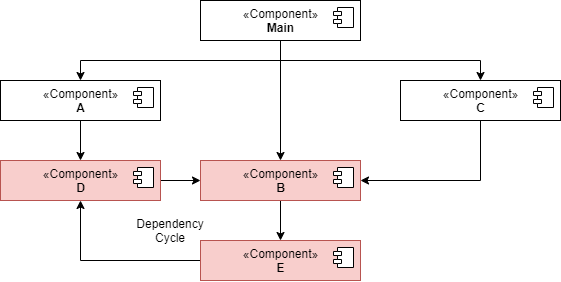

The diagram above was exported from draw.io. Its source (the exported page's mxGraphModel, read from the mxfile embedded in the PNG):
<mxGraphModel dx="1185" dy="721" grid="1" gridSize="10" guides="1" tooltips="1" connect="1" arrows="1" fold="1" page="1" pageScale="1" pageWidth="1169" pageHeight="827" math="0" shadow="0">
  <root>
    <mxCell id="0" />
    <mxCell id="1" parent="0" />
    <mxCell id="2" style="edgeStyle=orthogonalEdgeStyle;rounded=0;orthogonalLoop=1;jettySize=auto;html=1;exitX=0.5;exitY=1;exitDx=0;exitDy=0;entryX=0.5;entryY=0;entryDx=0;entryDy=0;verticalAlign=top;" edge="1" source="5" target="8" parent="1">
      <mxGeometry relative="1" as="geometry" />
    </mxCell>
    <mxCell id="3" style="edgeStyle=orthogonalEdgeStyle;rounded=0;orthogonalLoop=1;jettySize=auto;html=1;exitX=0.5;exitY=1;exitDx=0;exitDy=0;verticalAlign=top;" edge="1" source="5" target="11" parent="1">
      <mxGeometry relative="1" as="geometry" />
    </mxCell>
    <mxCell id="4" style="edgeStyle=orthogonalEdgeStyle;rounded=0;orthogonalLoop=1;jettySize=auto;html=1;exitX=0.5;exitY=1;exitDx=0;exitDy=0;entryX=0.5;entryY=0;entryDx=0;entryDy=0;verticalAlign=top;" edge="1" source="5" target="14" parent="1">
      <mxGeometry relative="1" as="geometry" />
    </mxCell>
    <mxCell id="5" value="«Component»&lt;br&gt;&lt;b&gt;Main&lt;/b&gt;" style="html=1;dropTarget=0;verticalAlign=top;" vertex="1" parent="1">
      <mxGeometry x="220" y="80" width="160" height="40" as="geometry" />
    </mxCell>
    <mxCell id="6" value="" style="shape=module;jettyWidth=8;jettyHeight=4;verticalAlign=top;" vertex="1" parent="5">
      <mxGeometry x="1" width="20" height="20" relative="1" as="geometry">
        <mxPoint x="-27" y="7" as="offset" />
      </mxGeometry>
    </mxCell>
    <mxCell id="7" style="edgeStyle=orthogonalEdgeStyle;rounded=0;orthogonalLoop=1;jettySize=auto;html=1;exitX=0.5;exitY=1;exitDx=0;exitDy=0;verticalAlign=top;" edge="1" source="8" target="17" parent="1">
      <mxGeometry relative="1" as="geometry" />
    </mxCell>
    <mxCell id="8" value="«Component»&lt;br&gt;&lt;b&gt;A&lt;/b&gt;" style="html=1;dropTarget=0;verticalAlign=top;" vertex="1" parent="1">
      <mxGeometry x="20" y="160" width="160" height="40" as="geometry" />
    </mxCell>
    <mxCell id="9" value="" style="shape=module;jettyWidth=8;jettyHeight=4;verticalAlign=top;" vertex="1" parent="8">
      <mxGeometry x="1" width="20" height="20" relative="1" as="geometry">
        <mxPoint x="-27" y="7" as="offset" />
      </mxGeometry>
    </mxCell>
    <mxCell id="10" style="edgeStyle=orthogonalEdgeStyle;rounded=0;orthogonalLoop=1;jettySize=auto;html=1;exitX=0.5;exitY=1;exitDx=0;exitDy=0;entryX=1;entryY=0.5;entryDx=0;entryDy=0;verticalAlign=top;" edge="1" source="11" target="14" parent="1">
      <mxGeometry relative="1" as="geometry" />
    </mxCell>
    <mxCell id="11" value="«Component»&lt;br&gt;&lt;b&gt;C&lt;/b&gt;" style="html=1;dropTarget=0;verticalAlign=top;" vertex="1" parent="1">
      <mxGeometry x="420" y="160" width="160" height="40" as="geometry" />
    </mxCell>
    <mxCell id="12" value="" style="shape=module;jettyWidth=8;jettyHeight=4;verticalAlign=top;" vertex="1" parent="11">
      <mxGeometry x="1" width="20" height="20" relative="1" as="geometry">
        <mxPoint x="-27" y="7" as="offset" />
      </mxGeometry>
    </mxCell>
    <mxCell id="13" style="edgeStyle=orthogonalEdgeStyle;rounded=0;orthogonalLoop=1;jettySize=auto;html=1;exitX=0.5;exitY=1;exitDx=0;exitDy=0;entryX=0.5;entryY=0;entryDx=0;entryDy=0;verticalAlign=top;" edge="1" source="14" target="20" parent="1">
      <mxGeometry relative="1" as="geometry" />
    </mxCell>
    <mxCell id="14" value="«Component»&lt;br&gt;&lt;b&gt;B&lt;/b&gt;" style="html=1;dropTarget=0;verticalAlign=top;fillColor=#f8cecc;strokeColor=#b85450;" vertex="1" parent="1">
      <mxGeometry x="220" y="240" width="160" height="40" as="geometry" />
    </mxCell>
    <mxCell id="15" value="" style="shape=module;jettyWidth=8;jettyHeight=4;verticalAlign=top;" vertex="1" parent="14">
      <mxGeometry x="1" width="20" height="20" relative="1" as="geometry">
        <mxPoint x="-27" y="7" as="offset" />
      </mxGeometry>
    </mxCell>
    <mxCell id="16" style="edgeStyle=orthogonalEdgeStyle;rounded=0;orthogonalLoop=1;jettySize=auto;html=1;exitX=1;exitY=0.5;exitDx=0;exitDy=0;entryX=0;entryY=0.5;entryDx=0;entryDy=0;verticalAlign=top;" edge="1" source="17" target="14" parent="1">
      <mxGeometry relative="1" as="geometry" />
    </mxCell>
    <mxCell id="17" value="«Component»&lt;br&gt;&lt;b&gt;D&lt;/b&gt;" style="html=1;dropTarget=0;verticalAlign=top;fillColor=#f8cecc;strokeColor=#b85450;" vertex="1" parent="1">
      <mxGeometry x="20" y="240" width="160" height="40" as="geometry" />
    </mxCell>
    <mxCell id="18" value="" style="shape=module;jettyWidth=8;jettyHeight=4;verticalAlign=top;" vertex="1" parent="17">
      <mxGeometry x="1" width="20" height="20" relative="1" as="geometry">
        <mxPoint x="-27" y="7" as="offset" />
      </mxGeometry>
    </mxCell>
    <mxCell id="19" style="edgeStyle=orthogonalEdgeStyle;rounded=0;orthogonalLoop=1;jettySize=auto;html=1;exitX=0;exitY=0.5;exitDx=0;exitDy=0;entryX=0.5;entryY=1;entryDx=0;entryDy=0;verticalAlign=top;" edge="1" source="20" target="17" parent="1">
      <mxGeometry relative="1" as="geometry" />
    </mxCell>
    <mxCell id="20" value="«Component»&lt;br&gt;&lt;b&gt;E&lt;/b&gt;" style="html=1;dropTarget=0;verticalAlign=top;fillColor=#f8cecc;strokeColor=#b85450;" vertex="1" parent="1">
      <mxGeometry x="220" y="320" width="160" height="40" as="geometry" />
    </mxCell>
    <mxCell id="21" value="" style="shape=module;jettyWidth=8;jettyHeight=4;verticalAlign=top;" vertex="1" parent="20">
      <mxGeometry x="1" width="20" height="20" relative="1" as="geometry">
        <mxPoint x="-27" y="7" as="offset" />
      </mxGeometry>
    </mxCell>
    <mxCell id="22" value="Dependency&lt;br&gt;Cycle" style="text;html=1;strokeColor=none;fillColor=none;align=center;verticalAlign=top;whiteSpace=wrap;rounded=0;" vertex="1" parent="1">
      <mxGeometry x="160" y="290" width="60" height="30" as="geometry" />
    </mxCell>
  </root>
</mxGraphModel>